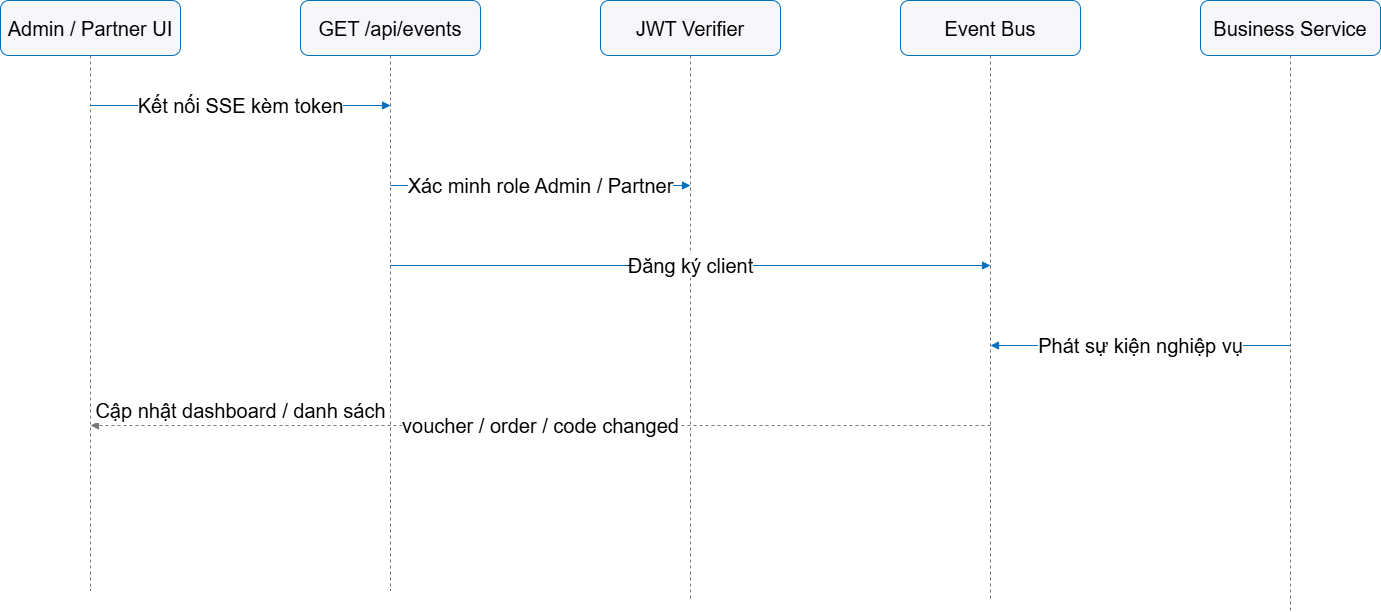

The diagram above was exported from draw.io. Its source (the exported page's mxGraphModel, read from the mxfile embedded in the PNG):
<mxGraphModel dx="2522" dy="1122" grid="1" gridSize="10" guides="1" tooltips="1" connect="1" arrows="1" fold="1" page="1" pageScale="1" pageWidth="827" pageHeight="1169" math="0" shadow="0">
  <root>
    <mxCell id="0" />
    <mxCell id="1" parent="0" />
    <mxCell id="Cbgo6GYqB5EgA0wt0VYs-1" parent="1" style="rounded=1;whiteSpace=wrap;html=1;fillColor=#f5f7fa;strokeColor=#0070c0;fontSize=20;" value="Admin / Partner UI" vertex="1">
      <mxGeometry height="55" width="180" x="100" y="60" as="geometry" />
    </mxCell>
    <mxCell id="Cbgo6GYqB5EgA0wt0VYs-2" edge="1" parent="1" style="endArrow=none;dashed=1;html=1;strokeColor=#777777;fontSize=20;" value="">
      <mxGeometry relative="1" as="geometry">
        <mxPoint x="190" y="115" as="sourcePoint" />
        <mxPoint x="190" y="650" as="targetPoint" />
      </mxGeometry>
    </mxCell>
    <mxCell id="Cbgo6GYqB5EgA0wt0VYs-3" parent="1" style="rounded=1;whiteSpace=wrap;html=1;fillColor=#f5f7fa;strokeColor=#0070c0;fontSize=20;" value="GET /api/events" vertex="1">
      <mxGeometry height="55" width="180" x="400" y="60" as="geometry" />
    </mxCell>
    <mxCell id="Cbgo6GYqB5EgA0wt0VYs-4" edge="1" parent="1" style="endArrow=none;dashed=1;html=1;strokeColor=#777777;fontSize=20;" value="">
      <mxGeometry relative="1" as="geometry">
        <mxPoint x="490" y="115" as="sourcePoint" />
        <mxPoint x="490" y="650" as="targetPoint" />
      </mxGeometry>
    </mxCell>
    <mxCell id="Cbgo6GYqB5EgA0wt0VYs-5" parent="1" style="rounded=1;whiteSpace=wrap;html=1;fillColor=#f5f7fa;strokeColor=#0070c0;fontSize=20;" value="JWT Verifier" vertex="1">
      <mxGeometry height="55" width="180" x="700" y="60" as="geometry" />
    </mxCell>
    <mxCell id="Cbgo6GYqB5EgA0wt0VYs-6" edge="1" parent="1" style="endArrow=none;dashed=1;html=1;strokeColor=#777777;fontSize=20;" value="">
      <mxGeometry relative="1" as="geometry">
        <mxPoint x="790" y="115" as="sourcePoint" />
        <mxPoint x="790" y="660" as="targetPoint" />
      </mxGeometry>
    </mxCell>
    <mxCell id="Cbgo6GYqB5EgA0wt0VYs-7" parent="1" style="rounded=1;whiteSpace=wrap;html=1;fillColor=#f5f7fa;strokeColor=#0070c0;fontSize=20;" value="Event Bus" vertex="1">
      <mxGeometry height="55" width="180" x="1000" y="60" as="geometry" />
    </mxCell>
    <mxCell id="Cbgo6GYqB5EgA0wt0VYs-8" edge="1" parent="1" style="endArrow=none;dashed=1;html=1;strokeColor=#777777;fontSize=20;" value="">
      <mxGeometry relative="1" as="geometry">
        <mxPoint x="1090" y="115" as="sourcePoint" />
        <mxPoint x="1090" y="660" as="targetPoint" />
      </mxGeometry>
    </mxCell>
    <mxCell id="Cbgo6GYqB5EgA0wt0VYs-9" parent="1" style="rounded=1;whiteSpace=wrap;html=1;fillColor=#f5f7fa;strokeColor=#0070c0;fontSize=20;" value="Business Service" vertex="1">
      <mxGeometry height="55" width="180" x="1300" y="60" as="geometry" />
    </mxCell>
    <mxCell id="Cbgo6GYqB5EgA0wt0VYs-10" edge="1" parent="1" style="endArrow=none;dashed=1;html=1;strokeColor=#777777;fontSize=20;" value="">
      <mxGeometry relative="1" as="geometry">
        <mxPoint x="1390" y="115" as="sourcePoint" />
        <mxPoint x="1390" y="670" as="targetPoint" />
      </mxGeometry>
    </mxCell>
    <mxCell id="Cbgo6GYqB5EgA0wt0VYs-11" edge="1" parent="1" style="edgeStyle=orthogonalEdgeStyle;rounded=0;orthogonalLoop=1;jettySize=auto;html=1;endArrow=block;endFill=1;strokeColor=#0070c0;fontSize=20;" value="Kết nối SSE kèm token">
      <mxGeometry relative="1" as="geometry">
        <mxPoint x="190" y="165" as="sourcePoint" />
        <mxPoint x="490" y="165" as="targetPoint" />
      </mxGeometry>
    </mxCell>
    <mxCell id="Cbgo6GYqB5EgA0wt0VYs-12" edge="1" parent="1" style="edgeStyle=orthogonalEdgeStyle;rounded=0;orthogonalLoop=1;jettySize=auto;html=1;endArrow=block;endFill=1;strokeColor=#0070c0;fontSize=20;" value="Xác minh role Admin / Partner">
      <mxGeometry relative="1" as="geometry">
        <mxPoint x="490" y="245" as="sourcePoint" />
        <mxPoint x="790" y="245" as="targetPoint" />
      </mxGeometry>
    </mxCell>
    <mxCell id="Cbgo6GYqB5EgA0wt0VYs-13" edge="1" parent="1" style="edgeStyle=orthogonalEdgeStyle;rounded=0;orthogonalLoop=1;jettySize=auto;html=1;endArrow=block;endFill=1;strokeColor=#0070c0;fontSize=20;" value="Đăng ký client">
      <mxGeometry relative="1" as="geometry">
        <mxPoint x="490" y="325" as="sourcePoint" />
        <mxPoint x="1090" y="325" as="targetPoint" />
      </mxGeometry>
    </mxCell>
    <mxCell id="Cbgo6GYqB5EgA0wt0VYs-14" edge="1" parent="1" style="edgeStyle=orthogonalEdgeStyle;rounded=0;orthogonalLoop=1;jettySize=auto;html=1;endArrow=block;endFill=1;strokeColor=#0070c0;fontSize=20;" value="Phát sự kiện nghiệp vụ">
      <mxGeometry relative="1" as="geometry">
        <mxPoint x="1390" y="405" as="sourcePoint" />
        <mxPoint x="1090" y="405" as="targetPoint" />
      </mxGeometry>
    </mxCell>
    <mxCell id="Cbgo6GYqB5EgA0wt0VYs-15" edge="1" parent="1" style="edgeStyle=orthogonalEdgeStyle;rounded=0;orthogonalLoop=1;jettySize=auto;html=1;endArrow=block;endFill=1;dashed=1;strokeColor=#777777;fontSize=20;" value="voucher / order / code changed">
      <mxGeometry relative="1" as="geometry">
        <mxPoint x="1090" y="485" as="sourcePoint" />
        <mxPoint x="190" y="485" as="targetPoint" />
      </mxGeometry>
    </mxCell>
    <mxCell id="Cbgo6GYqB5EgA0wt0VYs-16" edge="1" parent="1" style="edgeStyle=orthogonalEdgeStyle;rounded=0;orthogonalLoop=1;jettySize=auto;html=1;endArrow=block;endFill=1;strokeColor=#0070c0;fontSize=20;" value="Cập nhật dashboard / danh sách">
      <mxGeometry relative="1" x="NaN" y="178" as="geometry">
        <mxPoint x="150" y="-95" as="offset" />
        <mxPoint x="190" y="565" as="sourcePoint" />
        <mxPoint x="190" y="565" as="targetPoint" />
      </mxGeometry>
    </mxCell>
  </root>
</mxGraphModel>